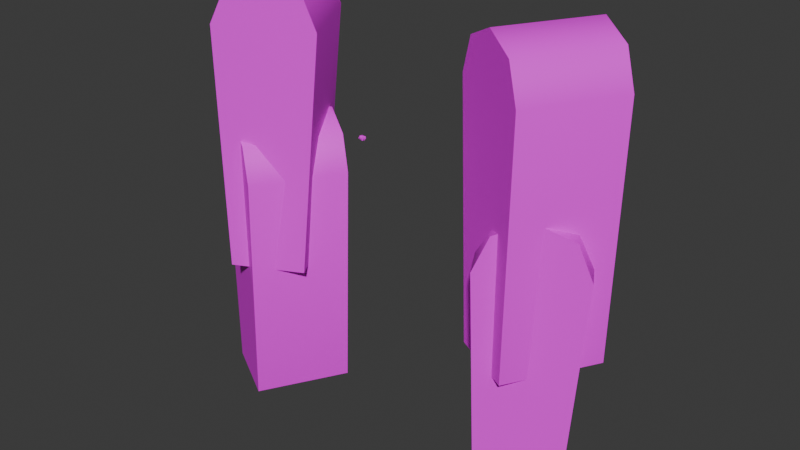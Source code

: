 # Source: cow.blend  (saved by Blender 4.2.66; exported with 4.5.12 LTS)
import bpy
from mathutils import Matrix  # noqa: F401  (used for matrix-valued properties, if any)

bpy.ops.wm.read_factory_settings(use_empty=True)
scene = bpy.context.scene
scene.name = 'Scene'

# ---- collections
col_collection = bpy.data.collections.new('Collection'); scene.collection.children.link(col_collection)

# ---- images (referenced by path relative to the original .blend; pixels are not part of the script)
import os
ASSET_DIR = os.environ.get("B2B_ASSET_DIR", "")  # directory of the original .blend (textures are referenced by path, not embedded)
HERE = os.path.dirname(os.path.abspath(__file__))  # packed textures are extracted next to this script under _unpacked/

def load_image(name, relpath, width, height, colorspace="sRGB"):
    """Load a texture the original file referenced (path relative to the .blend, or extracted next to this script)."""
    p = next((c for c in (os.path.join(HERE, relpath), os.path.join(ASSET_DIR, relpath)) if relpath and os.path.exists(c)), "")
    if p:
        img = bpy.data.images.load(p, check_existing=True)
        img.name = name
    else:  # same state as the original file: an image datablock whose file is absent (Cycles renders it pink)
        img = bpy.data.images.new(name, width, height)
        img.source = "FILE"
        img.filepath = "//" + (relpath or name)
    img.colorspace_settings.name = colorspace
    return img
img_diffusecolor_texture = load_image('DiffuseColor_Texture', 'colormap.png', 1024, 1024, 'sRGB')

# ---- materials (node trees are filled in below, after node groups)
mat_colormap_001 = bpy.data.materials.new('colormap.001')
mat_colormap_001.diffuse_color = (1.0, 1.0, 1.0, 1.0)
mat_colormap_001.roughness = 0.5528

# ---- material node trees
mat_colormap_001.use_nodes = True; mat_colormap_001.node_tree.nodes.clear()
_N = mat_colormap_001.node_tree.nodes; _L = mat_colormap_001.node_tree.links
n0 = _N.new('ShaderNodeBsdfPrincipled'); n0.name = 'Principled BSDF'; n0.location = (10, 300)
n0.inputs[2].default_value = 0.5528
n0.inputs[27].default_value = (0.0, 0.0, 0.0, 1.0)
n0.inputs[28].default_value = 1.0
n1 = _N.new('ShaderNodeOutputMaterial'); n1.name = 'Material Output'; n1.location = (300, 300)
n2 = _N.new('ShaderNodeNormalMap'); n2.name = 'Normal Map'; n2.location = (-300, -300)
n2.label = 'Normal/Map'
n2.inputs[0].default_value = 0.0
n3 = _N.new('ShaderNodeTexImage'); n3.name = 'Image Texture'; n3.location = (-300, 600)
n3.image = img_diffusecolor_texture
_L.new(n0.outputs[0], n1.inputs[0])
_L.new(n2.outputs[0], n0.inputs[5])
_L.new(n3.outputs[0], n0.inputs[0])
n1.is_active_output = True

# ---- world
world_world = bpy.data.worlds.new('World'); scene.world = world_world
world_world.use_nodes = True; world_world.node_tree.nodes.clear()
_N = world_world.node_tree.nodes; _L = world_world.node_tree.links
n0 = _N.new('ShaderNodeOutputWorld'); n0.name = 'World Output'; n0.location = (300, 300)
n1 = _N.new('ShaderNodeBackground'); n1.name = 'Background'; n1.location = (10, 300)
n1.inputs[0].default_value = (0.05088, 0.05088, 0.05088, 1.0)
_L.new(n1.outputs[0], n0.inputs[0])
n0.is_active_output = True
world_world.color = (0.05088, 0.05088, 0.05088)
world_world.sun_shadow_jitter_overblur = 0.0

# ---- meshes
me_scene_001 = bpy.data.meshes.new('Scene.001')
me_scene_001.from_pydata([(6.248, 6.25, 0.1628), (5.5, 6.25, -31.12), (6.248, -6.25, 0.1628), (5.5, -6.25, -31.12), (-4.533, 6.25, 4.303), (-4.533, -6.25, 4.303), (-6.248, 6.25, -0.1628), (-6.248, -6.25, -0.1628), (-0.1628, -6.25, 6.248), (-0.1628, 6.25, 6.248), (-3.872, 6.25, -31.36), (4.303, 6.25, 4.533), (-3.872, -6.25, -31.36), (4.303, -6.25, 4.533)], [], [(0, 2, 1), (3, 1, 2), (4, 6, 5), (7, 5, 6), (8, 9, 5), (4, 5, 9), (10, 6, 1), (0, 1, 6), (4, 0, 6), (11, 0, 4), (9, 11, 4), (10, 12, 6), (7, 6, 12), (11, 13, 0), (2, 0, 13), (13, 11, 8), (9, 8, 11), (3, 2, 12), (7, 12, 2), (13, 7, 2), (5, 7, 13), (8, 5, 13), (3, 12, 1), (10, 1, 12)])
me_scene_001.polygons.foreach_set('use_smooth', [True] * 24)
_k = set([(0, 1), (0, 11), (1, 3), (1, 10), (2, 3), (2, 13), (3, 12), (4, 6), (4, 9), (5, 7), (5, 8), (6, 10), (7, 12), (8, 13), (9, 11), (10, 12)])
me_scene_001.attributes.new('sharp_edge', 'BOOLEAN', 'EDGE').data.foreach_set('value', [ (min(e.vertices), max(e.vertices)) in _k for e in me_scene_001.edges])
_uv = me_scene_001.uv_layers.new(name='UVSet0')
_uv.uv.foreach_set('vector', [0.25, 0.6105, 1.113e-08, 0.6105, 0.25, 1.887e-08, 5.722e-08, 4.32e-15, 0.25, 1.887e-08, 1.113e-08, 0.6105, 0.5, 0.05115, 0.5, 0.1445, 0.25, 0.05115, 0.25, 0.1445, 0.25, 0.05115, 0.5, 0.1445, 0.25, -1.927e-08, 0.5, -3.98e-10, 0.25, 0.05115, 0.5, 0.05115, 0.25, 0.05115, 0.5, -3.98e-10, 0.7188, 0.0, 0.75, 0.625, 0.5313, 0.0, 0.5, 0.625, 0.5313, 0.0, 0.75, 0.625, 0.7134, 0.7134, 0.5, 0.625, 0.75, 0.625, 0.5366, 0.7134, 0.5, 0.625, 0.7134, 0.7134, 0.625, 0.75, 0.5366, 0.7134, 0.7134, 0.7134, 0.5, 0.755, 0.25, 0.755, 0.5, 0.1445, 0.25, 0.1445, 0.5, 0.1445, 0.25, 0.755, 0.25, 0.7039, 4.081e-09, 0.7039, 0.25, 0.6105, 1.113e-08, 0.6105, 0.25, 0.6105, 4.081e-09, 0.7039, 4.081e-09, 0.7039, 0.25, 0.7039, 2.194e-10, 0.755, 0.25, 0.755, 2.194e-10, 0.755, 0.25, 0.7039, 0.9688, 0.0, 1.0, 0.625, 0.7813, 0.0, 0.75, 0.625, 0.7813, 0.0, 1.0, 0.625, 0.9634, 0.7134, 0.75, 0.625, 1.0, 0.625, 0.7866, 0.7134, 0.75, 0.625, 0.9634, 0.7134, 0.875, 0.75, 0.7866, 0.7134, 0.9634, 0.7134, 0.5, 0.75, 0.6875, 0.75, 0.5, 1.0, 0.6875, 1.0, 0.5, 1.0, 0.6875, 0.75])
me_scene_001.materials.append(mat_colormap_001)
me_scene_001.update()
me_scene_001.normals_split_custom_set([tuple(v) for v in zip(*[iter([0.9806, -5.52e-08, 0.1961, 0.9806, -1.054e-07, 0.1961, 0.9997, -7.803e-08, -0.0239, 0.9997, -7.803e-08, -0.0239, 0.9997, -7.803e-08, -0.0239, 0.9806, -1.054e-07, 0.1961, -0.7253, 1.381e-07, 0.6884, -0.9895, 1.184e-07, 0.1448, -0.7253, 1.116e-07, 0.6884, -0.9895, 1.127e-07, 0.1448, -0.7253, 1.116e-07, 0.6884, -0.9895, 1.184e-07, 0.1448, -0.02606, 9.294e-08, 0.9997, -0.02604, 8.632e-08, 0.9997, -0.7253, 1.116e-07, 0.6884, -0.7253, 1.381e-07, 0.6884, -0.7253, 1.116e-07, 0.6884, -0.02604, 8.632e-08, 0.9997, 1.028e-07, 1.0, 0.0, 8.126e-08, 1.0, -1.786e-08, 9.674e-08, 1.0, -9.318e-09, 8.72e-08, 1.0, -2.201e-08, 9.674e-08, 1.0, -9.318e-09, 8.126e-08, 1.0, -1.786e-08, 8.95e-08, 1.0, 0.0, 8.72e-08, 1.0, -2.201e-08, 8.126e-08, 1.0, -1.786e-08, 1.092e-07, 1.0, 0.0, 8.72e-08, 1.0, -2.201e-08, 8.95e-08, 1.0, 0.0, 1.079e-07, 1.0, 0.0, 1.092e-07, 1.0, 0.0, 8.95e-08, 1.0, 0.0, -0.9971, 0.0, -0.07594, -0.9971, 3.776e-08, -0.07594, -0.9895, 1.184e-07, 0.1448, -0.9895, 1.127e-07, 0.1448, -0.9895, 1.184e-07, 0.1448, -0.9971, 3.776e-08, -0.07594, 0.6885, 1.927e-08, 0.7253, 0.6884, -2.709e-08, 0.7253, 0.9806, -5.52e-08, 0.1961, 0.9806, -1.054e-07, 0.1961, 0.9806, -5.52e-08, 0.1961, 0.6884, -2.709e-08, 0.7253, 0.6884, -2.709e-08, 0.7253, 0.6885, 1.927e-08, 0.7253, -0.02606, 9.294e-08, 0.9997, -0.02604, 8.632e-08, 0.9997, -0.02606, 9.294e-08, 0.9997, 0.6885, 1.927e-08, 0.7253, -1.03e-07, -1.0, 7.813e-08, -8.048e-08, -1.0, 2.616e-08, -9.69e-08, -1.0, 6.881e-08, -8.752e-08, -1.0, 1.357e-07, -9.69e-08, -1.0, 6.881e-08, -8.048e-08, -1.0, 2.616e-08, -8.879e-08, -1.0, 6.51e-08, -8.752e-08, -1.0, 1.357e-07, -8.048e-08, -1.0, 2.616e-08, -1.112e-07, -1.0, 3.255e-07, -8.752e-08, -1.0, 1.357e-07, -8.879e-08, -1.0, 6.51e-08, -1.079e-07, -1.0, 0.0, -1.112e-07, -1.0, 3.255e-07, -8.879e-08, -1.0, 6.51e-08, 0.02605, -2.035e-09, -0.9997, 0.02605, -2.035e-09, -0.9997, 0.02605, -2.035e-09, -0.9997, 0.02605, -2.035e-09, -0.9997, 0.02605, -2.035e-09, -0.9997, 0.02605, -2.035e-09, -0.9997])] * 3)])
me_scene_002 = bpy.data.meshes.new('Scene.002')
me_scene_002.from_pydata([(-4.361, 6.25, 4.477), (-4.361, -6.25, 4.477), (-6.249, 6.25, 0.08151), (-6.249, -6.25, 0.08151), (-5.095, 6.25, -31.19), (-5.095, -6.25, -31.19), (4.28, -6.25, -31.31), (6.249, -6.25, -0.08151), (4.477, -6.25, 4.361), (0.08151, -6.25, 6.249), (4.28, 6.25, -31.31), (6.249, 6.25, -0.08151), (0.08151, 6.25, 6.249), (4.477, 6.25, 4.361)], [], [(0, 2, 1), (3, 1, 2), (4, 5, 2), (3, 2, 5), (6, 7, 5), (3, 5, 7), (8, 3, 7), (1, 3, 8), (9, 1, 8), (6, 5, 10), (4, 10, 5), (11, 7, 10), (6, 10, 7), (9, 12, 1), (0, 1, 12), (4, 2, 10), (11, 10, 2), (0, 11, 2), (13, 11, 0), (12, 13, 0), (13, 8, 11), (7, 11, 8), (8, 13, 9), (12, 9, 13)])
me_scene_002.polygons.foreach_set('use_smooth', [True] * 24)
_k = set([(0, 2), (0, 12), (1, 3), (1, 9), (2, 4), (3, 5), (4, 5), (4, 10), (5, 6), (6, 7), (6, 10), (7, 8), (8, 9), (10, 11), (11, 13), (12, 13)])
me_scene_002.attributes.new('sharp_edge', 'BOOLEAN', 'EDGE').data.foreach_set('value', [ (min(e.vertices), max(e.vertices)) in _k for e in me_scene_002.edges])
_uv = me_scene_002.uv_layers.new(name='UVSet0')
_uv.uv.foreach_set('vector', [0.25, 0.05115, 0.25, 0.1445, 5.336e-08, 0.05115, 4.631e-08, 0.1445, 5.336e-08, 0.05115, 0.25, 0.1445, 0.25, 0.755, 2.194e-10, 0.755, 0.25, 0.1445, 4.631e-08, 0.1445, 0.25, 0.1445, 2.194e-10, 0.755, 0.7188, 0.0, 0.75, 0.625, 0.5313, 0.0, 0.5, 0.625, 0.5313, 0.0, 0.75, 0.625, 0.7134, 0.7134, 0.5, 0.625, 0.75, 0.625, 0.5366, 0.7134, 0.5, 0.625, 0.7134, 0.7134, 0.625, 0.75, 0.5366, 0.7134, 0.7134, 0.7134, 0.5, 0.75, 0.6875, 0.75, 0.5, 1.0, 0.6875, 1.0, 0.5, 1.0, 0.6875, 0.75, 0.5, 0.6105, 0.25, 0.6105, 0.5, -3.98e-10, 0.25, -1.927e-08, 0.5, -3.98e-10, 0.25, 0.6105, 5.722e-08, -1.907e-08, 0.25, -1.99e-10, 5.336e-08, 0.05115, 0.25, 0.05115, 5.336e-08, 0.05115, 0.25, -1.99e-10, 0.9688, 0.0, 1.0, 0.625, 0.7813, 0.0, 0.75, 0.625, 0.7813, 0.0, 1.0, 0.625, 0.9634, 0.7134, 0.75, 0.625, 1.0, 0.625, 0.7866, 0.7134, 0.75, 0.625, 0.9634, 0.7134, 0.875, 0.75, 0.7866, 0.7134, 0.9634, 0.7134, 0.5, 0.7039, 0.25, 0.7039, 0.5, 0.6105, 0.25, 0.6105, 0.5, 0.6105, 0.25, 0.7039, 0.25, 0.7039, 0.5, 0.7039, 0.25, 0.755, 0.5, 0.755, 0.25, 0.755, 0.5, 0.7039])
me_scene_002.materials.append(mat_colormap_001)
me_scene_002.update()
me_scene_002.normals_split_custom_set([tuple(v) for v in zip(*[iter([-0.6978, -5.611e-08, 0.7163, -0.983, -1.074e-07, 0.1834, -0.6978, -4.286e-08, 0.7163, -0.983, -7.269e-08, 0.1834, -0.6978, -4.286e-08, 0.7163, -0.983, -1.074e-07, 0.1834, -0.9993, -1.561e-07, -0.03691, -0.9993, -1.372e-07, -0.03691, -0.983, -1.074e-07, 0.1834, -0.983, -7.269e-08, 0.1834, -0.983, -1.074e-07, 0.1834, -0.9993, -1.372e-07, -0.03691, 1.022e-07, -1.0, 1.042e-07, 1.471e-07, -1.0, 1.106e-08, 1.143e-07, -1.0, 7.932e-08, 1.399e-07, -1.0, 0.0, 1.143e-07, -1.0, 7.932e-08, 1.471e-07, -1.0, 1.106e-08, 1.38e-07, -1.0, 1.572e-07, 1.399e-07, -1.0, 0.0, 1.471e-07, -1.0, 1.106e-08, 1.091e-07, -1.0, 1.572e-07, 1.399e-07, -1.0, 0.0, 1.38e-07, -1.0, 1.572e-07, 1.113e-07, -1.0, 9.431e-07, 1.091e-07, -1.0, 1.572e-07, 1.38e-07, -1.0, 1.572e-07, -0.01304, 0.0, -0.9999, -0.01304, -3.907e-10, -0.9999, -0.01304, -5.63e-10, -0.9999, -0.01304, -9.537e-10, -0.9999, -0.01304, -5.63e-10, -0.9999, -0.01304, -3.907e-10, -0.9999, 0.9875, 1.229e-07, 0.1577, 0.9875, 6.301e-08, 0.1577, 0.998, 1.888e-08, -0.06296, 0.998, 0.0, -0.06296, 0.998, 1.888e-08, -0.06296, 0.9875, 6.301e-08, 0.1577, 0.01303, 4.546e-08, 0.9999, 0.01305, 5.209e-08, 0.9999, -0.6978, -4.286e-08, 0.7163, -0.6978, -5.611e-08, 0.7163, -0.6978, -4.286e-08, 0.7163, 0.01305, 5.209e-08, 0.9999, -1.02e-07, 1.0, -5.208e-08, -1.477e-07, 1.0, -2.339e-08, -1.142e-07, 1.0, -4.898e-08, -1.397e-07, 1.0, -2.201e-08, -1.142e-07, 1.0, -4.898e-08, -1.477e-07, 1.0, -2.339e-08, -1.385e-07, 1.0, 0.0, -1.397e-07, 1.0, -2.201e-08, -1.477e-07, 1.0, -2.339e-08, -1.078e-07, 1.0, 0.0, -1.397e-07, 1.0, -2.201e-08, -1.385e-07, 1.0, 0.0, -1.113e-07, 1.0, 0.0, -1.078e-07, 1.0, 0.0, -1.385e-07, 1.0, 0.0, 0.7163, 1.487e-07, 0.6978, 0.7163, 1.024e-07, 0.6978, 0.9875, 1.229e-07, 0.1577, 0.9875, 6.301e-08, 0.1577, 0.9875, 1.229e-07, 0.1577, 0.7163, 1.024e-07, 0.6978, 0.7163, 1.024e-07, 0.6978, 0.7163, 1.487e-07, 0.6978, 0.01303, 4.546e-08, 0.9999, 0.01305, 5.209e-08, 0.9999, 0.01303, 4.546e-08, 0.9999, 0.7163, 1.487e-07, 0.6978])] * 3)])
me_scene_003 = bpy.data.meshes.new('Scene.003')
me_scene_003.from_pydata([(-5.87, 6.25, -31.05), (3.499, 6.25, -31.41), (-6.246, 6.25, 0.2371), (6.245, 6.25, -0.2371), (-4.249, 6.25, 4.584), (4.584, 6.25, 4.249), (0.2371, 6.25, 6.245), (-4.249, -6.25, 4.584), (-6.245, -6.25, 0.2371), (4.584, -6.25, 4.249), (0.2371, -6.25, 6.245), (6.246, -6.25, -0.2371), (-5.87, -6.25, -31.05), (3.499, -6.25, -31.41)], [], [(0, 2, 1), (3, 1, 2), (4, 3, 2), (5, 3, 4), (6, 5, 4), (4, 2, 7), (8, 7, 2), (9, 5, 10), (6, 10, 5), (5, 9, 3), (11, 3, 9), (0, 12, 2), (8, 2, 12), (13, 11, 12), (8, 12, 11), (9, 8, 11), (7, 8, 9), (10, 7, 9), (3, 11, 1), (13, 1, 11), (13, 12, 1), (0, 1, 12), (10, 6, 7), (4, 7, 6)])
me_scene_003.polygons.foreach_set('use_smooth', [True] * 24)
_k = set([(0, 1), (0, 2), (0, 12), (1, 3), (1, 13), (2, 4), (3, 5), (4, 6), (5, 6), (7, 8), (7, 10), (8, 12), (9, 10), (9, 11), (11, 13), (12, 13)])
me_scene_003.attributes.new('sharp_edge', 'BOOLEAN', 'EDGE').data.foreach_set('value', [ (min(e.vertices), max(e.vertices)) in _k for e in me_scene_003.edges])
_uv = me_scene_003.uv_layers.new(name='UVSet0')
_uv.uv.foreach_set('vector', [0.7188, 0.0, 0.75, 0.625, 0.5313, 0.0, 0.5, 0.625, 0.5313, 0.0, 0.75, 0.625, 0.7134, 0.7134, 0.5, 0.625, 0.75, 0.625, 0.5366, 0.7134, 0.5, 0.625, 0.7134, 0.7134, 0.625, 0.75, 0.5366, 0.7134, 0.7134, 0.7134, 0.25, 0.05115, 0.25, 0.1445, 5.336e-08, 0.05115, 4.631e-08, 0.1445, 5.336e-08, 0.05115, 0.25, 0.1445, 0.25, 0.7039, 0.5, 0.7039, 0.25, 0.755, 0.5, 0.755, 0.25, 0.755, 0.5, 0.7039, 0.5, 0.7039, 0.25, 0.7039, 0.5, 0.6105, 0.25, 0.6105, 0.5, 0.6105, 0.25, 0.7039, 0.25, 0.755, 2.194e-10, 0.755, 0.25, 0.1445, 4.631e-08, 0.1445, 0.25, 0.1445, 2.194e-10, 0.755, 0.9688, 0.0, 1.0, 0.625, 0.7813, 0.0, 0.75, 0.625, 0.7813, 0.0, 1.0, 0.625, 0.9634, 0.7134, 0.75, 0.625, 1.0, 0.625, 0.7866, 0.7134, 0.75, 0.625, 0.9634, 0.7134, 0.875, 0.75, 0.7866, 0.7134, 0.9634, 0.7134, 0.5, 0.6105, 0.25, 0.6105, 0.5, -3.98e-10, 0.25, -1.927e-08, 0.5, -3.98e-10, 0.25, 0.6105, 0.5, 0.75, 0.6875, 0.75, 0.5, 1.0, 0.6875, 1.0, 0.5, 1.0, 0.6875, 0.75, 5.722e-08, -1.907e-08, 0.25, -1.99e-10, 5.336e-08, 0.05115, 0.25, 0.05115, 5.336e-08, 0.05115, 0.25, -1.99e-10])
me_scene_003.materials.append(mat_colormap_001)
me_scene_003.update()
me_scene_003.normals_split_custom_set([tuple(v) for v in zip(*[iter([-1.024e-07, 1.0, 2.604e-08, -1.486e-07, 1.0, -2.403e-08, -1.147e-07, 1.0, 5.853e-09, -1.398e-07, 1.0, -3.302e-08, -1.147e-07, 1.0, 5.853e-09, -1.486e-07, 1.0, -2.403e-08, -1.4e-07, 1.0, -1.572e-07, -1.398e-07, 1.0, -3.302e-08, -1.486e-07, 1.0, -2.403e-08, -1.075e-07, 1.0, -1.572e-07, -1.398e-07, 1.0, -3.302e-08, -1.4e-07, 1.0, -1.572e-07, -1.177e-07, 1.0, -9.431e-07, -1.075e-07, 1.0, -1.572e-07, -1.4e-07, 1.0, -1.572e-07, -0.6798, 4.316e-09, 0.7334, -0.9782, -6.488e-08, 0.2078, -0.6798, -6.192e-08, 0.7334, -0.9782, -1.054e-07, 0.2078, -0.6798, -6.192e-08, 0.7334, -0.9782, -6.488e-08, 0.2078, 0.7334, 1.455e-07, 0.6798, 0.7334, 1.919e-07, 0.6798, 0.03793, 4.546e-08, 0.9993, 0.03795, 5.209e-08, 0.9993, 0.03793, 4.546e-08, 0.9993, 0.7334, 1.919e-07, 0.6798, 0.7334, 1.919e-07, 0.6798, 0.7334, 1.455e-07, 0.6798, 0.9911, 1.955e-07, 0.133, 0.9911, 1.26e-07, 0.133, 0.9911, 1.955e-07, 0.133, 0.7334, 1.455e-07, 0.6798, -0.9999, -1.561e-07, -0.01201, -0.9999, -1.372e-07, -0.01201, -0.9782, -6.488e-08, 0.2078, -0.9782, -1.054e-07, 0.2078, -0.9782, -6.488e-08, 0.2078, -0.9999, -1.372e-07, -0.01201, 1.032e-07, -1.0, 5.208e-08, 1.469e-07, -1.0, 5.532e-09, 1.152e-07, -1.0, 3.966e-08, 1.404e-07, -1.0, 0.0, 1.152e-07, -1.0, 3.966e-08, 1.469e-07, -1.0, 5.532e-09, 1.385e-07, -1.0, 0.0, 1.404e-07, -1.0, 0.0, 1.469e-07, -1.0, 5.532e-09, 1.115e-07, -1.0, 0.0, 1.404e-07, -1.0, 0.0, 1.385e-07, -1.0, 0.0, 1.177e-07, -1.0, 0.0, 1.115e-07, -1.0, 0.0, 1.385e-07, -1.0, 0.0, 0.9911, 1.955e-07, 0.133, 0.9911, 1.26e-07, 0.133, 0.9961, 3.776e-08, -0.08779, 0.9961, 0.0, -0.08779, 0.9961, 3.776e-08, -0.08779, 0.9911, 1.26e-07, 0.133, -0.03794, 0.0, -0.9993, -0.03794, 6.126e-08, -0.9993, -0.03794, 8.828e-08, -0.9993, -0.03794, 1.495e-07, -0.9993, -0.03794, 8.828e-08, -0.9993, -0.03794, 6.126e-08, -0.9993, 0.03793, 4.546e-08, 0.9993, 0.03795, 5.209e-08, 0.9993, -0.6798, -6.192e-08, 0.7334, -0.6798, 4.316e-09, 0.7334, -0.6798, -6.192e-08, 0.7334, 0.03795, 5.209e-08, 0.9993])] * 3)])
me_scene_004 = bpy.data.meshes.new('Scene.004')
me_scene_004.from_pydata([(-5.487, 6.25, -31.12), (3.885, 6.25, -31.36), (-6.248, 6.25, 0.1603), (6.248, 6.25, -0.1603), (-4.305, 6.25, 4.531), (4.531, 6.25, 4.305), (0.1603, 6.25, 6.248), (4.531, -6.25, 4.305), (6.248, -6.25, -0.1603), (3.885, -6.25, -31.36), (-5.487, -6.25, -31.12), (-6.248, -6.25, 0.1603), (-4.305, -6.25, 4.531), (0.1603, -6.25, 6.248)], [], [(0, 2, 1), (3, 1, 2), (4, 3, 2), (5, 3, 4), (6, 5, 4), (5, 7, 3), (8, 3, 7), (9, 8, 10), (11, 10, 8), (7, 11, 8), (12, 11, 7), (13, 12, 7), (0, 10, 2), (11, 2, 10), (3, 8, 1), (9, 1, 8), (4, 2, 12), (11, 12, 2), (7, 5, 13), (6, 13, 5), (13, 6, 12), (4, 12, 6), (9, 10, 1), (0, 1, 10)])
me_scene_004.polygons.foreach_set('use_smooth', [True] * 24)
_k = set([(0, 1), (0, 2), (0, 10), (1, 3), (1, 9), (2, 4), (3, 5), (4, 6), (5, 6), (7, 8), (7, 13), (8, 9), (9, 10), (10, 11), (11, 12), (12, 13)])
me_scene_004.attributes.new('sharp_edge', 'BOOLEAN', 'EDGE').data.foreach_set('value', [ (min(e.vertices), max(e.vertices)) in _k for e in me_scene_004.edges])
_uv = me_scene_004.uv_layers.new(name='UVSet0')
_uv.uv.foreach_set('vector', [0.7188, 0.0, 0.75, 0.625, 0.5313, 0.0, 0.5, 0.625, 0.5313, 0.0, 0.75, 0.625, 0.7134, 0.7134, 0.5, 0.625, 0.75, 0.625, 0.5366, 0.7134, 0.5, 0.625, 0.7134, 0.7134, 0.625, 0.75, 0.5366, 0.7134, 0.7134, 0.7134, 0.25, 0.7039, 4.081e-09, 0.7039, 0.25, 0.6105, 1.113e-08, 0.6105, 0.25, 0.6105, 4.081e-09, 0.7039, 0.9688, 0.0, 1.0, 0.625, 0.7813, 0.0, 0.75, 0.625, 0.7813, 0.0, 1.0, 0.625, 0.9634, 0.7134, 0.75, 0.625, 1.0, 0.625, 0.7866, 0.7134, 0.75, 0.625, 0.9634, 0.7134, 0.875, 0.75, 0.7866, 0.7134, 0.9634, 0.7134, 0.5, 0.755, 0.25, 0.755, 0.5, 0.1445, 0.25, 0.1445, 0.5, 0.1445, 0.25, 0.755, 0.25, 0.6105, 1.113e-08, 0.6105, 0.25, 1.887e-08, 5.722e-08, 4.32e-15, 0.25, 1.887e-08, 1.113e-08, 0.6105, 0.5, 0.05115, 0.5, 0.1445, 0.25, 0.05115, 0.25, 0.1445, 0.25, 0.05115, 0.5, 0.1445, 4.081e-09, 0.7039, 0.25, 0.7039, 2.194e-10, 0.755, 0.25, 0.755, 2.194e-10, 0.755, 0.25, 0.7039, 0.25, -1.927e-08, 0.5, -3.98e-10, 0.25, 0.05115, 0.5, 0.05115, 0.25, 0.05115, 0.5, -3.98e-10, 0.5, 0.75, 0.6875, 0.75, 0.5, 1.0, 0.6875, 1.0, 0.5, 1.0, 0.6875, 0.75])
me_scene_004.materials.append(mat_colormap_001)
me_scene_004.update()
me_scene_004.normals_split_custom_set([tuple(v) for v in zip(*[iter([1.006e-07, 1.0, -5.208e-08, 1.473e-07, 1.0, -1.261e-07, 1.129e-07, 1.0, -3.966e-08, 1.389e-07, 1.0, 7.349e-08, 1.129e-07, 1.0, -3.966e-08, 1.473e-07, 1.0, -1.261e-07, 1.37e-07, 1.0, -1.976e-07, 1.389e-07, 1.0, 7.349e-08, 1.473e-07, 1.0, -1.261e-07, 1.054e-07, 1.0, 2.469e-07, 1.389e-07, 1.0, 7.349e-08, 1.37e-07, 1.0, -1.976e-07, 1.012e-07, 1.0, -4.715e-07, 1.054e-07, 1.0, 2.469e-07, 1.37e-07, 1.0, -1.976e-07, 0.725, -5.38e-08, 0.6887, 0.725, -7.434e-09, 0.6887, 0.9894, -9.017e-08, 0.1452, 0.9894, -3.031e-08, 0.1452, 0.9894, -9.017e-08, 0.1452, 0.725, -7.434e-09, 0.6887, -1.012e-07, -1.0, 0.0, -1.461e-07, -1.0, -8.485e-08, -1.132e-07, -1.0, 1.864e-08, -1.393e-07, -1.0, 3.838e-09, -1.132e-07, -1.0, 1.864e-08, -1.461e-07, -1.0, -8.485e-08, -1.36e-07, -1.0, -1.841e-07, -1.393e-07, -1.0, 3.838e-09, -1.461e-07, -1.0, -8.485e-08, -1.081e-07, -1.0, 0.0, -1.393e-07, -1.0, 3.838e-09, -1.36e-07, -1.0, -1.841e-07, -1.012e-07, -1.0, 0.0, -1.081e-07, -1.0, 0.0, -1.36e-07, -1.0, -1.841e-07, -0.9997, 0.0, -0.02431, -0.9997, 3.776e-08, -0.02431, -0.9807, 1.511e-07, 0.1957, -0.9807, 1.454e-07, 0.1957, -0.9807, 1.511e-07, 0.1957, -0.9997, 3.776e-08, -0.02431, 0.9894, -9.017e-08, 0.1452, 0.9894, -3.031e-08, 0.1452, 0.9971, -1.888e-08, -0.07553, 0.9971, 0.0, -0.07553, 0.9971, -1.888e-08, -0.07553, 0.9894, -3.031e-08, 0.1452, -0.6887, 1.467e-07, 0.725, -0.9807, 1.511e-07, 0.1957, -0.6887, 1.368e-07, 0.725, -0.9807, 1.454e-07, 0.1957, -0.6887, 1.368e-07, 0.725, -0.9807, 1.511e-07, 0.1957, 0.725, -7.434e-09, 0.6887, 0.725, -5.38e-08, 0.6887, 0.02563, 7.538e-08, 0.9997, 0.02566, 6.544e-08, 0.9997, 0.02563, 7.538e-08, 0.9997, 0.725, -5.38e-08, 0.6887, 0.02563, 7.538e-08, 0.9997, 0.02566, 6.544e-08, 0.9997, -0.6887, 1.368e-07, 0.725, -0.6887, 1.467e-07, 0.725, -0.6887, 1.368e-07, 0.725, 0.02566, 6.544e-08, 0.9997, -0.02565, 0.0, -0.9997, -0.02565, 0.0, -0.9997, -0.02565, 0.0, -0.9997, -0.02564, 0.0, -0.9997, -0.02565, 0.0, -0.9997, -0.02565, 0.0, -0.9997])] * 3)])
me_scene_005 = bpy.data.meshes.new('Scene.005')
me_scene_005.from_pydata([(2.014e-13, -9.375, 7.059e-07), (-22.73, -9.375, -13.12), (-9.375, -9.375, 16.24), (-28.98, -9.375, -2.3), (-22.73, 9.375, -13.13), (-28.98, 9.375, -2.3), (2.014e-13, 9.375, -7.097e-07), (-9.375, 9.375, 16.24), (-13.2, -9.375, 0.4603), (-13.2, -9.375, 8.66), (-12.17, -18.4, 1.485), (-12.17, -18.4, 7.635), (-5.0, -9.375, 8.66), (-6.025, -18.4, 7.635), (-5.0, -9.375, 0.4603), (-6.025, -18.4, 1.485), (-5.0, 9.375, 8.66), (-13.2, 9.375, 8.66), (-6.025, 18.39, 7.635), (-12.17, 18.39, 7.635), (-6.025, 18.39, 1.485), (-5.0, 9.375, 0.4603), (-12.17, 18.39, 1.485), (-13.2, 9.375, 0.4603), (-13.44, 8.375, 23.27), (-13.44, 2.125, 23.27), (-16.14, 8.375, 21.71), (-16.14, 2.125, 21.71), (-8.75, 2.125, 15.16), (-14.16, 2.125, 12.03), (-14.16, 8.375, 12.03), (-8.75, 8.375, 15.16), (-13.44, -2.125, 23.27), (-13.44, -8.375, 23.27), (-16.14, -2.125, 21.71), (-16.14, -8.375, 21.71), (-8.75, -8.375, 15.16), (-14.16, -8.375, 12.03), (-8.75, -2.125, 15.16), (-14.16, -2.125, 12.03)], [], [(0, 2, 1), (3, 1, 2), (4, 1, 5), (3, 5, 1), (6, 4, 7), (5, 7, 4), (7, 2, 6), (0, 6, 2), (0, 1, 6), (4, 6, 1), (7, 5, 2), (3, 2, 5), (8, 10, 9), (11, 9, 10), (12, 9, 13), (11, 13, 9), (12, 13, 14), (15, 14, 13), (15, 13, 10), (11, 10, 13), (14, 15, 8), (10, 8, 15), (16, 18, 17), (19, 17, 18), (18, 16, 20), (21, 20, 16), (22, 19, 20), (18, 20, 19), (21, 23, 20), (22, 20, 23), (22, 23, 19), (17, 19, 23), (24, 26, 25), (27, 25, 26), (28, 25, 29), (27, 29, 25), (30, 26, 31), (24, 31, 26), (30, 29, 26), (27, 26, 29), (24, 25, 31), (28, 31, 25), (32, 34, 33), (35, 33, 34), (36, 33, 37), (35, 37, 33), (32, 33, 38), (36, 38, 33), (39, 37, 34), (35, 34, 37), (39, 34, 38), (32, 38, 34)])
me_scene_005.polygons.foreach_set('use_smooth', [True] * 52)
_k = set([(0, 1), (0, 2), (0, 6), (1, 3), (1, 4), (2, 3), (2, 7), (4, 5), (4, 6), (5, 7), (6, 7), (8, 10), (9, 11), (9, 13), (10, 11), (10, 15), (11, 13), (12, 13), (13, 15), (14, 15), (16, 18), (17, 19), (18, 19), (18, 20), (19, 22), (20, 21), (20, 22), (20, 23), (22, 23), (24, 25), (24, 26), (24, 31), (25, 27), (25, 28), (25, 31), (26, 29), (26, 30), (27, 29), (32, 33), (32, 34), (32, 38), (33, 35), (33, 36), (33, 38), (34, 37), (34, 39), (35, 37)])
me_scene_005.attributes.new('sharp_edge', 'BOOLEAN', 'EDGE').data.foreach_set('value', [ (min(e.vertices), max(e.vertices)) in _k for e in me_scene_005.edges])
_uv = me_scene_005.uv_layers.new(name='UVSet0')
_uv.uv.foreach_set('vector', [0.809, 0.5236, 0.809, 0.5263, 0.809, 0.5236, 0.809, 0.5254, 0.809, 0.5236, 0.809, 0.5263, 0.809, 0.5236, 0.809, 0.5236, 0.809, 0.5254, 0.809, 0.5254, 0.809, 0.5254, 0.809, 0.5236, 0.809, 0.5236, 0.809, 0.5236, 0.809, 0.5263, 0.809, 0.5254, 0.809, 0.5263, 0.809, 0.5236, 0.809, 0.5263, 0.809, 0.5263, 0.809, 0.5236, 0.809, 0.5236, 0.809, 0.5236, 0.809, 0.5263, 0.809, 0.5236, 0.809, 0.5236, 0.809, 0.5236, 0.809, 0.5236, 0.809, 0.5236, 0.809, 0.5236, 0.809, 0.5263, 0.809, 0.5254, 0.809, 0.5263, 0.809, 0.5254, 0.809, 0.5263, 0.809, 0.5254, -9.893e-09, 0.0, 0.2276, 0.2362, -6.595e-09, 0.5236, 0.2331, 0.2587, -6.595e-09, 0.5236, 0.2276, 0.2362, 0.4638, 0.4535, -6.595e-09, 0.5236, 0.2608, 0.2578, 0.2331, 0.2587, 0.2608, 0.2578, -6.595e-09, 0.5236, 0.4638, 0.4535, 0.2608, 0.2578, 0.4795, 0.02343, 0.2536, 0.2273, 0.4795, 0.02343, 0.2608, 0.2578, 0.2536, 0.2273, 0.2608, 0.2578, 0.2276, 0.2362, 0.2331, 0.2587, 0.2276, 0.2362, 0.2608, 0.2578, 0.4795, 0.02343, 0.2536, 0.2273, -9.893e-09, 0.0, 0.2276, 0.2362, -9.893e-09, 0.0, 0.2536, 0.2273, 0.959, 0.02343, 0.7331, 0.2273, 0.4795, 1.861e-08, 0.7071, 0.2362, 0.4795, 1.861e-08, 0.7331, 0.2273, 0.7331, 0.2273, 0.959, 0.02343, 0.7403, 0.2578, 0.9433, 0.4535, 0.7403, 0.2578, 0.959, 0.02343, 0.7126, 0.2587, 0.7071, 0.2362, 0.7403, 0.2578, 0.7331, 0.2273, 0.7403, 0.2578, 0.7071, 0.2362, 0.9433, 0.4535, 0.4795, 0.5236, 0.7403, 0.2578, 0.7126, 0.2587, 0.7403, 0.2578, 0.4795, 0.5236, 0.7126, 0.2587, 0.4795, 0.5236, 0.7071, 0.2362, 0.4795, 1.861e-08, 0.7071, 0.2362, 0.4795, 0.5236, 0.5964, 0.7715, 0.5933, 0.7731, 0.5982, 0.7677, 0.5954, 0.7695, 0.5982, 0.7677, 0.5933, 0.7731, 0.8007, 0.9398, 0.5982, 0.7677, 0.809, 0.5236, 0.5954, 0.7695, 0.809, 0.5236, 0.5982, 0.7677, 0.4045, 0.5603, 0.5933, 0.7731, 0.4045, 0.9993, 0.5964, 0.7715, 0.4045, 0.9993, 0.5933, 0.7731, 0.4045, 0.5603, 0.809, 0.5236, 0.5933, 0.7731, 0.5954, 0.7695, 0.5933, 0.7731, 0.809, 0.5236, 0.5964, 0.7715, 0.5982, 0.7677, 0.4045, 0.9993, 0.8007, 0.9398, 0.4045, 0.9993, 0.5982, 0.7677, 0.2132, 0.7515, 0.2158, 0.7497, 0.2111, 0.7552, 0.2138, 0.7534, 0.2111, 0.7552, 0.2158, 0.7497, 0.008276, 0.5831, 0.2111, 0.7552, 2.638e-08, 1.0, 0.2138, 0.7534, 2.638e-08, 1.0, 0.2111, 0.7552, 0.2132, 0.7515, 0.2111, 0.7552, 0.4045, 0.5236, 0.008276, 0.5831, 0.4045, 0.5236, 0.2111, 0.7552, 0.4045, 0.9621, 2.638e-08, 1.0, 0.2158, 0.7497, 0.2138, 0.7534, 0.2158, 0.7497, 2.638e-08, 1.0, 0.4045, 0.9621, 0.2158, 0.7497, 0.4045, 0.5236, 0.2132, 0.7515, 0.4045, 0.5236, 0.2158, 0.7497])
me_scene_005.materials.append(mat_colormap_001)
me_scene_005.update()
me_scene_005.normals_split_custom_set([tuple(v) for v in zip(*[iter([6.032e-09, -1.0, 0.0, -2.191e-09, -1.0, 0.0, -1.118e-08, -1.0, 0.0, -2.242e-08, -1.0, 0.0, -1.118e-08, -1.0, 0.0, -2.191e-09, -1.0, 0.0, -0.866, -2.604e-07, -0.5, -0.866, 6.545e-08, -0.5, -0.9895, -4.17e-08, 0.1444, -0.9895, 1.659e-07, 0.1444, -0.9895, -4.17e-08, 0.1444, -0.866, 6.545e-08, -0.5, -6.032e-09, 1.0, 0.0, 1.118e-08, 1.0, 0.0, 2.191e-09, 1.0, 0.0, 2.242e-08, 1.0, 0.0, 2.191e-09, 1.0, 0.0, 1.118e-08, 1.0, 0.0, 0.866, 0.0, 0.5, 0.866, 0.0, 0.5, 0.866, 0.0, 0.5, 0.866, 0.0, 0.5, 0.866, 0.0, 0.5, 0.866, 0.0, 0.5, 0.5, -1.24e-07, -0.866, 0.5, -8.649e-08, -0.866, 0.5, -9.952e-08, -0.866, 0.5, -6.2e-08, -0.866, 0.5, -9.952e-08, -0.866, 0.5, -8.649e-08, -0.866, -0.687, 0.0, 0.7267, -0.9895, -4.17e-08, 0.1444, -0.687, 0.0, 0.7267, -0.9895, 1.659e-07, 0.1444, -0.687, 0.0, 0.7267, -0.9895, -4.17e-08, 0.1444, -0.9936, -0.1129, 0.0, -0.9936, -0.1129, 0.0, -0.9936, -0.1129, 0.0, -0.9936, -0.1129, 0.0, -0.9936, -0.1129, 0.0, -0.9936, -0.1129, 0.0, 0.0, -0.1129, 0.9936, 0.0, -0.1129, 0.9936, 0.0, -0.1129, 0.9936, 0.0, -0.1129, 0.9936, 0.0, -0.1129, 0.9936, 0.0, -0.1129, 0.9936, 0.9936, -0.1129, -5.125e-08, 0.9936, -0.1129, -2.379e-08, 0.9936, -0.1129, -3.169e-08, 0.9936, -0.1129, 0.0, 0.9936, -0.1129, -3.169e-08, 0.9936, -0.1129, -2.379e-08, 0.0, -1.0, 0.0, 0.0, -1.0, 0.0, 0.0, -1.0, 0.0, 0.0, -1.0, 0.0, 0.0, -1.0, 0.0, 0.0, -1.0, 0.0, -2.562e-08, -0.1129, -0.9936, -3.02e-08, -0.1129, -0.9936, -2.888e-08, -0.1129, -0.9936, -3.416e-08, -0.1129, -0.9936, -2.888e-08, -0.1129, -0.9936, -3.02e-08, -0.1129, -0.9936, 0.0, 0.1129, 0.9936, 0.0, 0.1129, 0.9936, 0.0, 0.1129, 0.9936, 0.0, 0.1129, 0.9936, 0.0, 0.1129, 0.9936, 0.0, 0.1129, 0.9936, 0.9936, 0.1129, 0.0, 0.9936, 0.1129, -3.169e-08, 0.9936, 0.1129, -2.379e-08, 0.9936, 0.1129, -5.125e-08, 0.9936, 0.1129, -2.379e-08, 0.9936, 0.1129, -3.169e-08, 0.0, 1.0, 0.0, 0.0, 1.0, 0.0, 0.0, 1.0, 0.0, 0.0, 1.0, 0.0, 0.0, 1.0, 0.0, 0.0, 1.0, 0.0, -2.562e-08, 0.1129, -0.9936, -2.562e-08, 0.1129, -0.9936, -2.562e-08, 0.1129, -0.9936, -3.416e-08, 0.1129, -0.9936, -3.416e-08, 0.1129, -0.9936, -3.416e-08, 0.1129, -0.9936, -0.9936, 0.1129, 0.0, -0.9936, 0.1129, 0.0, -0.9936, 0.1129, 0.0, -0.9936, 0.1129, 0.0, -0.9936, 0.1129, 0.0, -0.9936, 0.1129, 0.0, -0.5, 0.0, 0.866, -0.9741, 3.514e-05, 0.2259, -0.5, 0.0, 0.866, -0.9741, -0.0001872, 0.2259, -0.5, 0.0, 0.866, -0.9741, 3.514e-05, 0.2259, 7.605e-09, -1.0, 8.952e-08, -2.102e-08, -1.0, 6.406e-08, -2.146e-09, -1.0, 8.085e-08, -3.815e-08, -1.0, 4.883e-08, -2.146e-09, -1.0, 8.085e-08, -2.102e-08, -1.0, 6.406e-08, 5.086e-08, 1.0, 0.0, 5.086e-08, 1.0, 0.0, 5.086e-08, 1.0, 0.0, 5.086e-08, 1.0, 0.0, 5.086e-08, 1.0, 0.0, 5.086e-08, 1.0, 0.0, -0.9797, 0.0, -0.2005, -0.9797, 0.0, -0.2005, -0.9742, 1.792e-06, 0.2259, -0.9741, -0.0001872, 0.2259, -0.9741, 3.514e-05, 0.2259, -0.9797, 0.0, -0.2005, 0.866, 0.0, 0.5, 0.866, 0.0, 0.5, 0.866, 0.0, 0.5, 0.866, 2.604e-07, 0.5, 0.866, 2.604e-07, 0.5, 0.866, 2.604e-07, 0.5, -0.5, 0.0, 0.866, -0.9741, 3.511e-05, 0.2259, -0.5, 0.0, 0.866, -0.9741, -1.692e-08, 0.2259, -0.5, 0.0, 0.866, -0.9741, 3.511e-05, 0.2259, -5.086e-08, -1.0, 1.628e-08, -5.086e-08, -1.0, 1.487e-07, -5.086e-08, -1.0, 6.137e-08, -5.086e-08, -1.0, 2.279e-07, -5.086e-08, -1.0, 6.137e-08, -5.086e-08, -1.0, 1.487e-07, 0.866, 0.0, 0.5, 0.866, 0.0, 0.5, 0.866, 0.0, 0.5, 0.866, 0.0, 0.5, 0.866, 0.0, 0.5, 0.866, 0.0, 0.5, -0.9797, 0.0, -0.2005, -0.9797, 0.0, -0.2005, -0.9742, 1.781e-06, 0.2259, -0.9741, -1.692e-08, 0.2259, -0.9741, 3.511e-05, 0.2259, -0.9797, 0.0, -0.2005, -1.247e-09, 1.0, -9.766e-08, 1.636e-08, 1.0, -3.321e-08, 4.217e-09, 1.0, -7.765e-08, 2.543e-08, 1.0, 0.0, 4.217e-09, 1.0, -7.765e-08, 1.636e-08, 1.0, -3.321e-08])] * 3)])
me_scene = bpy.data.meshes.new('Scene')
me_scene.from_pydata([(-25.0, 18.12, 12.5), (-25.0, 18.13, 41.25), (-25.0, 3.125, 12.5), (-25.0, -18.12, 41.25), (-25.0, -3.125, 12.5), (-25.0, -18.12, 12.5), (-25.0, -3.125, 6.25), (-25.0, 3.125, 6.25), (-12.5, -3.125, 2.546e-07), (-12.5, -3.125, 12.5), (-12.5, -18.12, 1.363e-06), (-12.5, -18.12, 12.5), (18.75, -3.125, 2.505e-07), (18.75, 3.125, -2.205e-07), (12.5, -3.125, 2.505e-07), (12.5, 3.125, -2.205e-07), (12.5, -18.12, 1.363e-06), (-12.5, 3.125, -2.115e-07), (-12.5, 18.12, -1.327e-06), (12.5, 18.12, -1.327e-06), (-18.75, 3.125, -2.115e-07), (-18.75, -3.125, 2.546e-07), (-12.5, 18.12, 12.5), (12.5, 18.12, 12.5), (25.0, 18.13, 35.0), (18.75, 18.13, 41.25), (25.0, 18.12, 12.5), (-12.5, 3.125, 12.5), (12.5, -3.125, 12.5), (12.5, -18.12, 12.5), (18.75, -18.12, 41.25), (25.0, 3.125, 12.5), (12.5, 3.125, 12.5), (25.0, 3.125, 6.25), (25.0, -3.125, 12.5), (25.0, -18.12, 12.5), (25.0, -3.125, 6.25), (25.0, -18.12, 35.0), (5.0, 20.58, 39.39), (5.0, 20.58, 9.356), (5.0, 16.13, 43.84), (5.0, 16.13, 4.906), (5.0, -16.13, 43.84), (5.0, -16.13, 4.906), (5.0, -20.58, 39.39), (5.0, -20.58, 9.356), (-25.0, -23.12, 7.5), (-25.0, -23.12, 41.25), (-25.0, -18.12, 46.25), (-25.0, 18.13, 46.25), (-25.0, 23.13, 41.25), (-25.0, 23.12, 7.5), (-25.0, 18.12, 2.5), (-25.0, -18.12, 2.5), (-35.0, 20.12, 9.694), (-35.0, 20.12, 39.06), (-35.0, 15.77, 5.344), (-35.0, 15.77, 43.41), (-35.0, -15.77, 5.344), (-35.0, -15.77, 43.41), (-35.0, -20.12, 9.694), (-35.0, -20.12, 39.06)], [], [(0, 2, 1), (3, 1, 2), (4, 3, 2), (5, 3, 4), (4, 2, 6), (7, 6, 2), (8, 10, 9), (11, 9, 10), (12, 14, 13), (15, 13, 14), (16, 15, 14), (10, 15, 16), (17, 15, 10), (8, 17, 10), (17, 18, 15), (19, 15, 18), (20, 17, 8), (21, 20, 8), (0, 1, 22), (23, 22, 1), (23, 19, 22), (18, 22, 19), (24, 23, 1), (25, 24, 1), (23, 24, 26), (27, 2, 22), (0, 22, 2), (28, 29, 14), (16, 14, 29), (30, 25, 3), (1, 3, 25), (26, 31, 23), (32, 23, 31), (11, 5, 9), (4, 9, 5), (15, 32, 13), (33, 13, 32), (31, 33, 32), (18, 17, 22), (27, 22, 17), (34, 35, 28), (29, 28, 35), (8, 9, 21), (6, 21, 9), (4, 6, 9), (36, 33, 34), (31, 34, 33), (34, 31, 37), (35, 34, 37), (31, 26, 37), (24, 37, 26), (36, 12, 33), (13, 33, 12), (20, 21, 7), (6, 7, 21), (12, 36, 14), (28, 14, 36), (34, 28, 36), (20, 7, 17), (27, 17, 7), (2, 27, 7), (16, 29, 10), (11, 10, 29), (35, 11, 29), (5, 11, 35), (37, 5, 35), (3, 5, 37), (30, 3, 37), (19, 23, 15), (32, 15, 23), (37, 24, 30), (25, 30, 24), (38, 40, 39), (41, 39, 40), (42, 41, 40), (43, 41, 42), (44, 43, 42), (45, 43, 44), (46, 45, 47), (44, 47, 45), (42, 40, 48), (49, 48, 40), (38, 50, 40), (49, 40, 50), (51, 50, 39), (38, 39, 50), (52, 51, 41), (39, 41, 51), (53, 43, 46), (45, 46, 43), (44, 42, 47), (48, 47, 42), (43, 53, 41), (52, 41, 53), (54, 56, 55), (57, 55, 56), (58, 57, 56), (59, 57, 58), (60, 59, 58), (61, 59, 60), (53, 46, 58), (60, 58, 46), (46, 47, 60), (61, 60, 47), (53, 58, 52), (56, 52, 58), (51, 54, 50), (55, 50, 54), (48, 49, 59), (57, 59, 49), (52, 56, 51), (54, 51, 56), (55, 57, 50), (49, 50, 57), (61, 47, 59), (48, 59, 47)])
me_scene.polygons.foreach_set('use_smooth', [True] * 116)
_k = set([(0, 1), (0, 2), (0, 22), (1, 3), (1, 25), (2, 7), (2, 27), (3, 5), (3, 30), (4, 5), (4, 6), (4, 9), (5, 11), (6, 21), (7, 20), (8, 9), (8, 10), (8, 21), (9, 11), (10, 11), (10, 16), (12, 14), (12, 36), (13, 15), (13, 33), (14, 16), (14, 28), (15, 19), (15, 32), (16, 29), (17, 18), (17, 20), (17, 27), (18, 19), (18, 22), (19, 23), (22, 27), (23, 26), (23, 32), (24, 25), (24, 26), (26, 31), (28, 29), (28, 34), (29, 35), (30, 37), (31, 32), (31, 33), (34, 35), (34, 36), (35, 37), (38, 39), (38, 40), (39, 41), (40, 42), (41, 43), (42, 44), (43, 45), (44, 45), (46, 47), (46, 53), (47, 48), (48, 49), (49, 50), (50, 51), (51, 52), (52, 53), (54, 55), (54, 56), (55, 57), (56, 58), (57, 59), (58, 60), (59, 61), (60, 61)])
me_scene.attributes.new('sharp_edge', 'BOOLEAN', 'EDGE').data.foreach_set('value', [ (min(e.vertices), max(e.vertices)) in _k for e in me_scene.edges])
_uv = me_scene.uv_layers.new(name='UVSet0')
_uv.uv.foreach_set('vector', [0.7794, 0.8172, 0.7794, 0.7229, 0.9602, 0.8172, 0.9602, 0.5893, 0.9602, 0.8172, 0.7794, 0.7229, 0.7794, 0.6836, 0.9602, 0.5893, 0.7794, 0.7229, 0.7794, 0.5893, 0.9602, 0.5893, 0.7794, 0.6836, 0.7794, 0.6836, 0.7794, 0.7229, 0.7401, 0.6836, 0.7401, 0.7229, 0.7401, 0.6836, 0.7794, 0.7229, 0.8187, 0.9115, 0.8187, 0.8172, 0.8973, 0.9115, 0.8973, 0.8172, 0.8973, 0.9115, 0.8187, 0.8172, 0.6922, 0.253, 0.7315, 0.253, 0.6922, 0.2923, 0.7315, 0.2923, 0.6922, 0.2923, 0.7315, 0.253, 0.9759, 0.8172, 0.9759, 0.9508, 0.9759, 0.9115, 0.9214, 0.3142, 0.7643, 0.4478, 0.7643, 0.3142, 0.9214, 0.4478, 0.7643, 0.4478, 0.9214, 0.3142, 0.8187, 0.9115, 0.8187, 0.9508, 0.8187, 0.8172, 0.9214, 0.4478, 0.9214, 0.5421, 0.7643, 0.4478, 0.7643, 0.5421, 0.7643, 0.4478, 0.9214, 0.5421, 0.7087, 0.9038, 0.7087, 0.9431, 0.6694, 0.9431, 0.6694, 0.9038, 0.7087, 0.9038, 0.6694, 0.9431, 0.07859, 0.0, 0.2593, 0.0, 0.07859, 0.07856, 0.07859, 0.2357, 0.07859, 0.07856, 0.2593, 0.0, 0.07859, 0.2357, 2.603e-10, 0.2357, 0.07859, 0.07856, 2.603e-10, 0.07856, 0.07859, 0.07856, 2.603e-10, 0.2357, 0.22, 0.3143, 0.07859, 0.2357, 0.2593, 0.0, 0.2593, 0.275, 0.22, 0.3143, 0.2593, 0.0, 0.07859, 0.2357, 0.22, 0.3143, 0.07859, 0.3143, 0.4165, 0.8638, 0.4951, 0.8638, 0.4165, 0.9581, 0.4951, 0.9581, 0.4165, 0.9581, 0.4951, 0.8638, 0.8973, 0.9115, 0.8973, 0.8172, 0.9759, 0.9115, 0.9759, 0.8172, 0.9759, 0.9115, 0.8973, 0.8172, 0.5122, 0.5893, 0.7401, 0.5893, 0.5122, 0.8638, 0.7401, 0.8638, 0.5122, 0.8638, 0.7401, 0.5893, 0.3379, 0.9581, 0.3379, 0.8638, 0.4165, 0.9581, 0.4165, 0.8638, 0.4165, 0.9581, 0.3379, 0.8638, 0.2593, 0.8638, 0.3379, 0.8638, 0.2593, 0.9581, 0.3379, 0.9581, 0.2593, 0.9581, 0.3379, 0.8638, 0.07857, 0.943, 0.07857, 0.8644, 0.1179, 0.943, 0.1571, 0.9037, 0.1179, 0.943, 0.07857, 0.8644, 0.1571, 0.8644, 0.1571, 0.9037, 0.07857, 0.8644, 0.5122, 0.9581, 0.5122, 0.8638, 0.5908, 0.9581, 0.5908, 0.8638, 0.5908, 0.9581, 0.5122, 0.8638, 0.0, 0.9587, 0.0, 0.8644, 0.07857, 0.9587, 0.07857, 0.8644, 0.07857, 0.9587, 0.0, 0.8644, 0.9214, 0.4714, 0.9214, 0.3928, 0.9607, 0.4714, 1.0, 0.4321, 0.9607, 0.4714, 0.9214, 0.3928, 1.0, 0.3928, 1.0, 0.4321, 0.9214, 0.3928, 0.0943, 0.6443, 0.1336, 0.6443, 0.0943, 0.6836, 0.1336, 0.6836, 0.0943, 0.6836, 0.1336, 0.6443, 0.0943, 0.6836, 0.1336, 0.6836, -4.028e-09, 0.8251, 6.652e-09, 0.6836, 0.0943, 0.6836, -4.028e-09, 0.8251, 0.1336, 0.6836, 0.2279, 0.6836, -4.028e-09, 0.8251, 0.2279, 0.8251, -4.028e-09, 0.8251, 0.2279, 0.6836, 0.0943, 0.6443, 0.0943, 0.605, 0.1336, 0.6443, 0.1336, 0.605, 0.1336, 0.6443, 0.0943, 0.605, 0.7087, 0.9038, 0.6694, 0.9038, 0.7087, 0.8638, 0.6694, 0.8638, 0.7087, 0.8638, 0.6694, 0.9038, 0.9607, 0.3928, 0.9214, 0.3535, 1.0, 0.3928, 1.0, 0.3142, 1.0, 0.3928, 0.9214, 0.3535, 0.9214, 0.3142, 1.0, 0.3142, 0.9214, 0.3535, 0.1964, 0.943, 0.1571, 0.9037, 0.2357, 0.943, 0.2357, 0.8644, 0.2357, 0.943, 0.1571, 0.9037, 0.1571, 0.8644, 0.2357, 0.8644, 0.1571, 0.9037, 0.7401, 0.8172, 0.8187, 0.8172, 0.7401, 0.9743, 0.8187, 0.9743, 0.7401, 0.9743, 0.8187, 0.8172, 0.2593, 0.3143, 0.2593, 0.3143, 0.2593, 0.3143, 0.2593, 0.3143, 0.2593, 0.3143, 0.2593, 0.3143, 0.4008, 0.0, 0.2593, 0.3142, 0.2593, 0.0, 0.4401, 0.3142, 0.2593, 0.3142, 0.4008, 0.0, 0.4401, 0.03928, 0.4401, 0.3142, 0.4008, 0.0, 0.6694, 0.9581, 0.5908, 0.9581, 0.6694, 0.8638, 0.5908, 0.8638, 0.6694, 0.8638, 0.5908, 0.9581, -4.028e-09, 0.8251, 0.2279, 0.8251, -6.994e-09, 0.8644, 0.2279, 0.8644, -6.994e-09, 0.8644, 0.2279, 0.8251, 0.2873, 0.8638, 0.2593, 0.8358, 0.4762, 0.8638, 0.5041, 0.8358, 0.4762, 0.8638, 0.2593, 0.8358, 0.2593, 0.633, 0.5041, 0.8358, 0.2593, 0.8358, 0.5041, 0.633, 0.5041, 0.8358, 0.2593, 0.633, 0.2873, 0.605, 0.5041, 0.633, 0.2593, 0.633, 0.4762, 0.605, 0.5041, 0.633, 0.2873, 0.605, 0.6281, 0.2436, 0.4401, 0.2313, 0.6289, 0.03143, 0.4408, 0.04244, 0.6289, 0.03143, 0.4401, 0.2313, 0.5122, 0.3582, 0.5122, 0.561, 0.325, 0.3457, 0.325, 0.5736, 0.325, 0.3457, 0.5122, 0.561, 0.5128, 0.5468, 0.701, 0.5579, 0.5136, 0.5747, 0.7019, 0.5893, 0.5136, 0.5747, 0.701, 0.5579, 0.7004, 0.3457, 0.701, 0.5579, 0.5122, 0.3579, 0.5128, 0.5468, 0.5122, 0.3579, 0.701, 0.5579, 0.1883, 0.5736, 0.1889, 0.605, 0.0, 0.5611, 0.0005437, 0.589, 0.0, 0.5611, 0.1889, 0.605, 0.1883, 0.3457, 0.0, 0.3582, 0.1889, 0.3143, 0.0005437, 0.3302, 0.1889, 0.3143, 0.0, 0.3582, 0.4408, 0.04244, 0.4416, 0.01447, 0.6289, 0.03143, 0.6299, 0.0, 0.6289, 0.03143, 0.4416, 0.01447, 0.0, 0.3582, 0.1883, 0.3457, 0.0, 0.5611, 0.1883, 0.5736, 0.0, 0.5611, 0.1883, 0.3457, 0.7196, 0.253, 0.6922, 0.2256, 0.9042, 0.253, 0.9315, 0.2256, 0.9042, 0.253, 0.6922, 0.2256, 0.6922, 0.02735, 0.9315, 0.2256, 0.6922, 0.2256, 0.9315, 0.02735, 0.9315, 0.2256, 0.6922, 0.02735, 0.7196, 1.173e-10, 0.9315, 0.02735, 0.6922, 0.02735, 0.9042, 1.173e-10, 0.9315, 0.02735, 0.7196, 1.173e-10, 0.6289, 0.2751, 0.6281, 0.2436, 0.6922, 0.2574, 0.6916, 0.23, 0.6922, 0.2574, 0.6281, 0.2436, 0.6281, 0.2436, 0.6289, 0.03143, 0.6916, 0.23, 0.6922, 0.04545, 0.6916, 0.23, 0.6289, 0.03143, 0.1883, 0.3457, 0.2515, 0.3605, 0.1883, 0.5736, 0.2515, 0.5588, 0.1883, 0.5736, 0.2515, 0.3605, 0.7004, 0.3457, 0.7637, 0.3593, 0.701, 0.5579, 0.7643, 0.5439, 0.701, 0.5579, 0.7637, 0.3593, 0.325, 0.3457, 0.325, 0.5736, 0.2611, 0.3605, 0.2611, 0.5588, 0.2611, 0.3605, 0.325, 0.5736, 0.701, 0.3142, 0.7643, 0.3319, 0.7004, 0.3457, 0.7637, 0.3593, 0.7004, 0.3457, 0.7643, 0.3319, 0.2593, 0.5861, 0.2611, 0.5588, 0.323, 0.605, 0.325, 0.5736, 0.323, 0.605, 0.2611, 0.5588, 0.2593, 0.3331, 0.323, 0.3142, 0.2611, 0.3605, 0.325, 0.3457, 0.2611, 0.3605, 0.323, 0.3142])
me_scene.materials.append(mat_colormap_001)
me_scene.update()
me_scene.normals_split_custom_set([tuple(v) for v in zip(*[iter([-1.0, 0.0, 0.0, -1.0, 0.0, 0.0, -1.0, 0.0, 0.0, -1.0, 0.0, 0.0, -1.0, 0.0, 0.0, -1.0, 0.0, 0.0, -1.0, 0.0, 0.0, -1.0, 0.0, 0.0, -1.0, 0.0, 0.0, -1.0, 0.0, 0.0, -1.0, 0.0, 0.0, -1.0, 0.0, 0.0, -1.0, 0.0, 0.0, -1.0, 0.0, 0.0, -0.9239, 0.0, -0.3827, -0.9239, 0.0, -0.3827, -0.9239, 0.0, -0.3827, -1.0, 0.0, 0.0, -1.0, 0.0, 0.0, -1.0, 0.0, 0.0, -1.0, 0.0, 0.0, -1.0, 0.0, 0.0, -1.0, 0.0, 0.0, -1.0, 0.0, 0.0, 0.3827, -4.078e-08, -0.9239, 5.287e-05, -1.969e-05, -1.0, 0.3827, -4.079e-08, -0.9239, -9.44e-11, -7.456e-08, -1.0, 0.3827, -4.079e-08, -0.9239, 5.287e-05, -1.969e-05, -1.0, 0.0, -7.454e-08, -1.0, -9.44e-11, -7.456e-08, -1.0, 5.287e-05, -1.969e-05, -1.0, -1.971e-10, -7.431e-08, -1.0, -9.44e-11, -7.456e-08, -1.0, 0.0, -7.454e-08, -1.0, -2.382e-10, -7.435e-08, -1.0, -9.44e-11, -7.456e-08, -1.0, -1.971e-10, -7.431e-08, -1.0, -4.783e-05, -4.28e-05, -1.0, -2.382e-10, -7.435e-08, -1.0, -1.971e-10, -7.431e-08, -1.0, -2.382e-10, -7.435e-08, -1.0, -2.344e-10, -7.416e-08, -1.0, -9.44e-11, -7.456e-08, -1.0, 0.0, -7.377e-08, -1.0, -9.44e-11, -7.456e-08, -1.0, -2.344e-10, -7.416e-08, -1.0, -0.3827, -4.036e-08, -0.9239, -2.382e-10, -7.435e-08, -1.0, -4.783e-05, -4.28e-05, -1.0, -0.3827, -4.036e-08, -0.9239, -0.3827, -4.036e-08, -0.9239, -4.783e-05, -4.28e-05, -1.0, 0.0, 1.0, -1.698e-07, 8.688e-09, 1.0, -1.402e-07, 0.0, 1.0, -7.753e-08, 7.784e-09, 1.0, -7.31e-08, 0.0, 1.0, -7.753e-08, 8.688e-09, 1.0, -1.402e-07, 7.784e-09, 1.0, -7.31e-08, 0.0, 1.0, 0.0, 0.0, 1.0, -7.753e-08, 0.0, 1.0, 0.0, 0.0, 1.0, -7.753e-08, 0.0, 1.0, 0.0, 1.299e-08, 1.0, -1.023e-07, 7.784e-09, 1.0, -7.31e-08, 8.688e-09, 1.0, -1.402e-07, 0.0, 1.0, 0.0, 1.299e-08, 1.0, -1.023e-07, 8.688e-09, 1.0, -1.402e-07, 7.784e-09, 1.0, -7.31e-08, 1.299e-08, 1.0, -1.023e-07, 0.0, 1.0, 0.0, 0.0, -6.358e-08, -1.0, 0.0, -6.358e-08, -1.0, 0.0, -6.358e-08, -1.0, 0.0, -6.358e-08, -1.0, 0.0, -6.358e-08, -1.0, 0.0, -6.358e-08, -1.0, 1.0, 0.0, 0.0, 1.0, 0.0, 0.0, 1.0, 0.0, 0.0, 1.0, 0.0, 0.0, 1.0, 0.0, 0.0, 1.0, 0.0, 0.0, 0.3827, 0.0, 0.9239, 0.3827, 0.0, 0.9239, 0.0, 0.0, 1.0, 0.0, 0.0, 1.0, 0.0, 0.0, 1.0, 0.3827, 0.0, 0.9239, 0.0, -6.358e-08, -1.0, 0.0, -6.358e-08, -1.0, 0.0, -6.358e-08, -1.0, 0.0, -6.358e-08, -1.0, 0.0, -6.358e-08, -1.0, 0.0, -6.358e-08, -1.0, 0.0, -6.358e-08, -1.0, 0.0, -6.358e-08, -1.0, 0.0, -6.358e-08, -1.0, 0.0, -6.358e-08, -1.0, 0.0, -6.358e-08, -1.0, 0.0, -6.358e-08, -1.0, 0.0, 1.0, -9.766e-08, 0.0, 1.0, -7.098e-08, 0.0, 1.0, -6.314e-08, 0.0, 1.0, -6.314e-08, 0.0, 1.0, -6.314e-08, 0.0, 1.0, -7.098e-08, 0.0, 1.0, -9.766e-08, 0.0, 1.0, -6.314e-08, 0.0, 1.0, -7.098e-08, -1.0, 0.0, 0.0, -1.0, 0.0, 0.0, -1.0, 0.0, 0.0, -1.0, 0.0, 0.0, -1.0, 0.0, 0.0, -1.0, 0.0, 0.0, 0.0, -6.358e-08, -1.0, 0.0, -6.358e-08, -1.0, 0.0, -6.358e-08, -1.0, 0.0, -6.358e-08, -1.0, 0.0, -6.358e-08, -1.0, 0.0, -6.358e-08, -1.0, 0.0, -1.0, 9.766e-08, 0.0, -1.0, 7.098e-08, 0.0, -1.0, 6.314e-08, 0.0, -1.0, 6.314e-08, 0.0, -1.0, 6.314e-08, 0.0, -1.0, 7.098e-08, 0.0, -1.0, 9.766e-08, 0.0, -1.0, 6.314e-08, 0.0, -1.0, 7.098e-08, 0.9239, 0.0, -0.3827, 0.9239, 0.0, -0.3827, 1.0, 0.0, 0.0, 1.0, 0.0, 0.0, 1.0, 0.0, 0.0, 0.9239, 0.0, -0.3827, 1.0, 0.0, 0.0, 1.0, 0.0, 0.0, 0.9239, 0.0, 0.3827, 1.0, 0.0, 0.0, 1.0, 0.0, 0.0, 0.9239, 0.0, 0.3827, 1.0, 0.0, 0.0, 1.0, 0.0, 0.0, 0.9239, 0.0, 0.3827, 0.9239, 0.0, 0.3827, 0.9239, 0.0, 0.3827, 1.0, 0.0, 0.0, 0.9239, 0.0, -0.3827, 0.3827, -4.078e-08, -0.9239, 0.9239, 0.0, -0.3827, 0.3827, -4.079e-08, -0.9239, 0.9239, 0.0, -0.3827, 0.3827, -4.078e-08, -0.9239, -0.3827, -4.036e-08, -0.9239, -0.3827, -4.036e-08, -0.9239, -0.9239, 0.0, -0.3827, -0.9239, 0.0, -0.3827, -0.9239, 0.0, -0.3827, -0.3827, -4.036e-08, -0.9239, 0.0, -1.0, 1.953e-07, -5.727e-16, -1.0, 9.177e-08, -1.026e-15, -1.0, 9.207e-08, -1.026e-15, -1.0, 6.324e-08, -1.026e-15, -1.0, 9.207e-08, -5.727e-16, -1.0, 9.177e-08, 0.0, -1.0, 9.766e-08, -1.026e-15, -1.0, 6.324e-08, -5.727e-16, -1.0, 9.177e-08, 0.0, 1.0, -1.953e-07, 0.0, 1.0, -9.177e-08, 0.0, 1.0, -9.207e-08, 0.0, 1.0, -6.324e-08, 0.0, 1.0, -9.207e-08, 0.0, 1.0, -9.177e-08, 0.0, 1.0, -9.766e-08, 0.0, 1.0, -6.324e-08, 0.0, 1.0, -9.177e-08, 0.0, -1.0, 0.0, 0.0, -0.4472, 0.8944, 0.0, -1.0, 0.0, 0.0, -0.4472, 0.8944, 0.0, -1.0, 0.0, 0.0, -0.4472, 0.8944, 0.0, -1.0, 0.0, 0.0, -0.4472, 0.8944, 0.0, -0.4472, 0.8944, -1.576e-08, -1.0, 1.862e-07, 0.0, -0.4472, 0.8944, 0.0, -1.0, 0.0, -5.008e-09, -1.0, 5.917e-08, -1.576e-08, -1.0, 1.862e-07, 0.0, -1.0, 0.0, -1.985e-08, -1.0, 2.346e-07, -1.576e-08, -1.0, 1.862e-07, -5.008e-09, -1.0, 5.917e-08, 0.0, -1.0, 0.0, -1.985e-08, -1.0, 2.346e-07, -5.008e-09, -1.0, 5.917e-08, 1.0, 0.0, 0.0, 1.0, 0.0, 0.0, 1.0, 0.0, 0.0, 1.0, 0.0, 0.0, 1.0, 0.0, 0.0, 1.0, 0.0, 0.0, 0.9239, 0.0, 0.3827, 0.9239, 0.0, 0.3827, 0.3827, 0.0, 0.9239, 0.3827, 0.0, 0.9239, 0.3827, 0.0, 0.9239, 0.9239, 0.0, 0.3827, 1.0, 0.0, 0.0, 1.0, -9.59e-09, 0.0, 1.0, -1.665e-07, 0.0, 1.0, -4.965e-08, 0.0, 1.0, -1.665e-07, 0.0, 1.0, -9.59e-09, 0.0, 1.0, 7.134e-09, 0.0, 1.0, -4.965e-08, 0.0, 1.0, -9.59e-09, 0.0, 1.0, 7.987e-08, 0.0, 1.0, -4.965e-08, 0.0, 1.0, 7.134e-09, 0.0, 1.0, 1.243e-08, 0.0, 1.0, 7.987e-08, 0.0, 1.0, 7.134e-09, 0.0, 1.0, 2.283e-07, 0.0, 1.0, 7.987e-08, 0.0, 1.0, 1.243e-08, 0.0, 0.1016, -0.9169, -0.386, 0.1013, -0.9215, -0.375, 0.1016, -0.9169, 0.386, 0.1013, -0.9215, 0.375, 0.1016, -0.9169, 0.386, 0.1013, -0.9215, -0.375, 0.09881, -0.3737, 0.9223, 0.09881, 0.3737, 0.9223, 0.09926, -0.3874, 0.9166, 0.09926, 0.3874, 0.9166, 0.09926, -0.3874, 0.9166, 0.09881, 0.3737, 0.9223, 0.1013, 0.9215, 0.375, 0.1016, 0.9169, 0.386, 0.09881, 0.3737, 0.9223, 0.09926, 0.3874, 0.9166, 0.09881, 0.3737, 0.9223, 0.1016, 0.9169, 0.386, 0.1016, 0.9169, -0.386, 0.1016, 0.9169, 0.386, 0.1013, 0.9215, -0.375, 0.1013, 0.9215, 0.375, 0.1013, 0.9215, -0.375, 0.1016, 0.9169, 0.386, 0.09926, 0.3874, -0.9166, 0.1016, 0.9169, -0.386, 0.09881, 0.3737, -0.9223, 0.1013, 0.9215, -0.375, 0.09881, 0.3737, -0.9223, 0.1016, 0.9169, -0.386, 0.09926, -0.3874, -0.9166, 0.09881, -0.3737, -0.9223, 0.1016, -0.9169, -0.386, 0.1013, -0.9215, -0.375, 0.1016, -0.9169, -0.386, 0.09881, -0.3737, -0.9223, 0.1013, -0.9215, 0.375, 0.09881, -0.3737, 0.9223, 0.1016, -0.9169, 0.386, 0.09926, -0.3874, 0.9166, 0.1016, -0.9169, 0.386, 0.09881, -0.3737, 0.9223, 0.09881, -0.3737, -0.9223, 0.09926, -0.3874, -0.9166, 0.09881, 0.3737, -0.9223, 0.09926, 0.3874, -0.9166, 0.09881, 0.3737, -0.9223, 0.09926, -0.3874, -0.9166, -1.0, 0.0, 0.0, -1.0, 5.53e-08, 0.0, -1.0, -1.394e-06, 0.0, -1.0, -4.318e-07, 0.0, -1.0, -1.394e-06, 0.0, -1.0, 5.53e-08, 0.0, -1.0, 7.586e-08, 0.0, -1.0, -4.318e-07, 0.0, -1.0, 5.53e-08, 0.0, -1.0, 5.331e-07, 0.0, -1.0, -4.318e-07, 0.0, -1.0, 7.586e-08, 0.0, -1.0, 1.041e-07, 0.0, -1.0, 5.331e-07, 0.0, -1.0, 7.586e-08, 0.0, -1.0, 1.911e-06, 0.0, -1.0, 5.331e-07, 0.0, -1.0, 1.041e-07, 0.0, -0.3347, -0.3799, -0.8623, -0.3414, -0.8618, -0.3751, -0.3301, -0.3364, -0.882, -0.3384, -0.8774, -0.3402, -0.3301, -0.3364, -0.882, -0.3414, -0.8618, -0.3751, -0.3414, -0.8618, -0.3751, -0.3414, -0.8618, 0.3752, -0.3384, -0.8774, -0.3402, -0.3384, -0.8774, 0.3402, -0.3384, -0.8774, -0.3402, -0.3414, -0.8618, 0.3752, -0.3347, -0.3799, -0.8623, -0.3301, -0.3364, -0.882, -0.3347, 0.3799, -0.8623, -0.3301, 0.3364, -0.882, -0.3347, 0.3799, -0.8623, -0.3301, -0.3364, -0.882, -0.3414, 0.8618, -0.3751, -0.3384, 0.8774, -0.3402, -0.3414, 0.8618, 0.3752, -0.3384, 0.8774, 0.3402, -0.3414, 0.8618, 0.3752, -0.3384, 0.8774, -0.3402, -0.3347, -0.3799, 0.8623, -0.3347, 0.3799, 0.8623, -0.3301, -0.3364, 0.882, -0.3301, 0.3364, 0.882, -0.3301, -0.3364, 0.882, -0.3347, 0.3799, 0.8623, -0.3347, 0.3799, -0.8623, -0.3301, 0.3364, -0.882, -0.3414, 0.8618, -0.3751, -0.3384, 0.8774, -0.3402, -0.3414, 0.8618, -0.3751, -0.3301, 0.3364, -0.882, -0.3384, 0.8774, 0.3402, -0.3301, 0.3364, 0.882, -0.3414, 0.8618, 0.3752, -0.3347, 0.3799, 0.8623, -0.3414, 0.8618, 0.3752, -0.3301, 0.3364, 0.882, -0.3384, -0.8774, 0.3402, -0.3414, -0.8618, 0.3752, -0.3301, -0.3364, 0.882, -0.3347, -0.3799, 0.8623, -0.3301, -0.3364, 0.882, -0.3414, -0.8618, 0.3752])] * 3)])

# ---- objects
ob_leg_back_left = bpy.data.objects.new('leg-back-left', me_scene_001)
ob_leg_back_right = bpy.data.objects.new('leg-back-right', me_scene_002)
ob_leg_front_left = bpy.data.objects.new('leg-front-left', me_scene_003)
ob_leg_front_right = bpy.data.objects.new('leg-front-right', me_scene_004)
ob_head = bpy.data.objects.new('head', me_scene_005)
ob_torso = bpy.data.objects.new('torso', me_scene)
ob_root = bpy.data.objects.new('root', None)
ob_animal_bison_001 = bpy.data.objects.new('animal-bison.001', None)

# ---- transforms, parenting, visibility, modifiers, constraints
ob_leg_back_left.parent = ob_torso
ob_leg_back_left.matrix_parent_inverse = Matrix(((100.0, -0.0, 0.0, -0.0), (-0.0, 100.0, -0.0, -1.887e-06), (0.0, -0.0, 100.0, -25.0), (-0.0, 0.0, -0.0, 1.0)))
ob_leg_back_left.location = (18.75, 6.25, 9.375)
ob_leg_back_left.rotation_euler = (0.0, 0.0, -0.5236)
ob_leg_back_left.color = (0.8, 0.8, 0.8, 1.0)
ob_leg_back_right.parent = ob_torso
ob_leg_back_right.matrix_parent_inverse = Matrix(((100.0, -0.0, 0.0, -0.0), (-0.0, 100.0, -0.0, -1.887e-06), (0.0, -0.0, 100.0, -25.0), (-0.0, 0.0, -0.0, 1.0)))
ob_leg_back_right.location = (18.75, 6.25, -9.375)
ob_leg_back_right.rotation_euler = (0.0, 0.0, 0.5236)
ob_leg_back_right.color = (0.8, 0.8, 0.8, 1.0)
ob_leg_front_left.parent = ob_torso
ob_leg_front_left.matrix_parent_inverse = Matrix(((100.0, -0.0, 0.0, -0.0), (-0.0, 100.0, -0.0, -1.887e-06), (0.0, -0.0, 100.0, -25.0), (-0.0, 0.0, -0.0, 1.0)))
ob_leg_front_left.location = (-18.75, 6.25, 9.375)
ob_leg_front_left.rotation_euler = (0.0, 0.0, 0.5236)
ob_leg_front_left.color = (0.8, 0.8, 0.8, 1.0)
ob_leg_front_right.parent = ob_torso
ob_leg_front_right.matrix_parent_inverse = Matrix(((100.0, -0.0, 0.0, -0.0), (-0.0, 100.0, -0.0, -1.887e-06), (0.0, -0.0, 100.0, -25.0), (-0.0, 0.0, -0.0, 1.0)))
ob_leg_front_right.location = (-18.75, 6.25, -9.375)
ob_leg_front_right.rotation_euler = (0.0, 0.0, -0.5236)
ob_leg_front_right.color = (0.8, 0.8, 0.8, 1.0)
ob_head.parent = ob_torso
ob_head.matrix_parent_inverse = Matrix(((100.0, -0.0, 0.0, -0.0), (-0.0, 100.0, -0.0, -1.887e-06), (0.0, -0.0, 100.0, -25.0), (-0.0, 0.0, -0.0, 1.0)))
ob_head.location = (-0.3, 3.114e-08, 0.4125)
ob_head.scale = (0.01, 0.01, 0.01)
ob_head.color = (0.8, 0.8, 0.8, 1.0)
ob_torso.parent = ob_root
ob_torso.matrix_parent_inverse = Matrix(((100.0, -0.0, 0.0, -0.0), (-0.0, 100.0, -0.0, 0.0), (0.0, -0.0, 100.0, -0.0), (-0.0, 0.0, -0.0, 1.0)))
ob_torso.location = (0.0, 25.0, 0.0)
ob_torso.color = (0.8, 0.8, 0.8, 1.0)
ob_root.parent = ob_animal_bison_001
ob_root.matrix_parent_inverse = Matrix(((100.0, -0.0, 0.0, -0.0), (-0.0, 100.0, -0.0, 0.0), (0.0, -0.0, 100.0, -0.0), (-0.0, 0.0, -0.0, 1.0)))
ob_root.location = (0.0, 0.0, 0.0)
ob_root.scale = (0.01, 0.01, 0.01)
ob_root.color = (0.8, 0.8, 0.8, 1.0)
ob_animal_bison_001.location = (0.0, 0.0, 0.0)
ob_animal_bison_001.scale = (0.01, 0.01, 0.01)
ob_animal_bison_001.color = (0.8, 0.8, 0.8, 1.0)

# ---- collection membership
col_collection.objects.link(ob_leg_back_left)
col_collection.objects.link(ob_leg_back_right)
col_collection.objects.link(ob_leg_front_left)
col_collection.objects.link(ob_leg_front_right)
col_collection.objects.link(ob_head)
col_collection.objects.link(ob_torso)
col_collection.objects.link(ob_root)
col_collection.objects.link(ob_animal_bison_001)

# ---- scene / render settings (as saved in the file)
scene.frame_start = 1; scene.frame_end = 250; scene.frame_set(197)
scene.render.engine = 'BLENDER_EEVEE_NEXT'
scene.render.fps = 60
bpy.context.view_layer.update()

# ---- added for rendering (the .blend has no active camera and no usable light): camera, sun
cam_auto = bpy.data.cameras.new('AutoCamera')
cam_auto.lens = 50.0
cam_auto.sensor_width = 36.0
cam_auto.clip_end = 130367.0
ob_auto_camera = bpy.data.objects.new('AutoCamera', cam_auto)
scene.collection.objects.link(ob_auto_camera)
ob_auto_camera.location = (7428.4, -8264.0, 4662.06)
ob_auto_camera.rotation_euler = (1.09748, -7.21219e-08, 0.694738)
scene.camera = ob_auto_camera
light_auto_sun = bpy.data.lights.new('AutoSun', 'SUN')
light_auto_sun.energy = 3.0
light_auto_sun.angle = 0.0523599
ob_auto_sun = bpy.data.objects.new('AutoSun', light_auto_sun)
scene.collection.objects.link(ob_auto_sun)
ob_auto_sun.rotation_euler = (0.872665, 0.174533, 0.523599)
bpy.context.view_layer.update()
